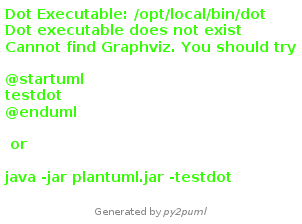

The diagram above was rendered by PlantUML. Its source (embedded in the PNG):
@startuml rigid_bodies_uml
namespace rigid_bodies_uml.rigid_body_uml {}
class rigid_bodies_uml.rigid_body_uml.RigidBody {
  mass: TNum
  moment: TNum
  shape: list[tuple]
  initial_state: tuple
}
footer Generated by //py2puml//
@enduml